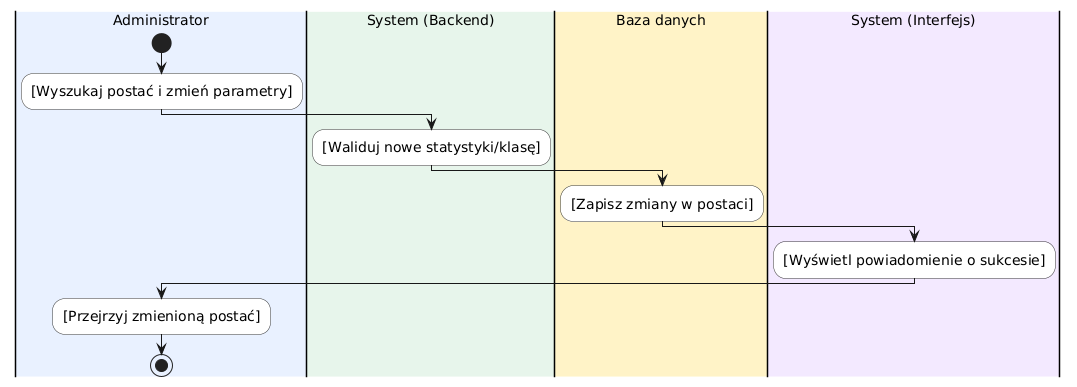

The diagram above was rendered by PlantUML. Its source (embedded in the PNG):
@startuml
skinparam DefaultFontSize 14
skinparam ActivityFontSize 14
skinparam ActivityBackgroundColor white
skinparam ActivityBorderColor #333333

|#E8F0FE|Administrator|
start
:[Wyszukaj postać i zmień parametry];

|#E6F4EA|System (Backend)|
:[Waliduj nowe statystyki/klasę];

|#FEF3C7|Baza danych|
:[Zapisz zmiany w postaci];

|#F3E8FF|System (Interfejs)|
:[Wyświetl powiadomienie o sukcesie];

|#E8F0FE|Administrator|
:[Przejrzyj zmienioną postać];
stop
@enduml